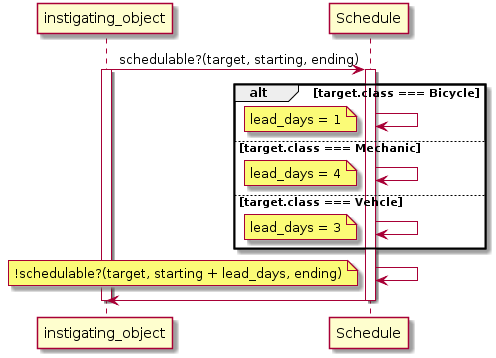

The diagram above was rendered by PlantUML. Its source (embedded in the PNG):
@startuml
instigating_object -> Schedule : schedulable?(target, starting, ending)
activate instigating_object
activate Schedule

alt target.class === Bicycle
Schedule -> Schedule
note left
lead_days = 1
end note

else target.class === Mechanic
Schedule -> Schedule
note left
lead_days = 4
end note

else target.class === Vehcle
Schedule -> Schedule
note left
lead_days = 3
end note

end

Schedule -> Schedule
note left
!schedulable?(target, starting + lead_days, ending)
end note

Schedule -> instigating_object
deactivate instigating_object
deactivate Schedule
@enduml